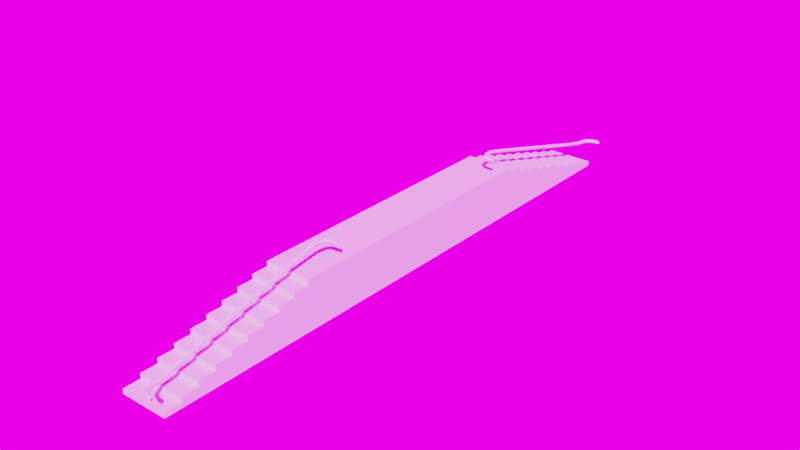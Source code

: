 # Source: stairs.blend  (saved by Blender 2.80.75; exported with 4.5.12 LTS)
import bpy
from mathutils import Matrix  # noqa: F401  (used for matrix-valued properties, if any)

bpy.ops.wm.read_factory_settings(use_empty=True)
scene = bpy.context.scene
scene.name = 'Scene'

# ---- images (referenced by path relative to the original .blend; pixels are not part of the script)
import os
ASSET_DIR = os.environ.get("B2B_ASSET_DIR", "")  # directory of the original .blend (textures are referenced by path, not embedded)
HERE = os.path.dirname(os.path.abspath(__file__))  # packed textures are extracted next to this script under _unpacked/

def load_image(name, relpath, width, height, colorspace="sRGB"):
    """Load a texture the original file referenced (path relative to the .blend, or extracted next to this script)."""
    p = next((c for c in (os.path.join(HERE, relpath), os.path.join(ASSET_DIR, relpath)) if relpath and os.path.exists(c)), "")
    if p:
        img = bpy.data.images.load(p, check_existing=True)
        img.name = name
    else:  # same state as the original file: an image datablock whose file is absent (Cycles renders it pink)
        img = bpy.data.images.new(name, width, height)
        img.source = "FILE"
        img.filepath = "//" + (relpath or name)
    img.colorspace_settings.name = colorspace
    return img
img_night_exr = load_image('night.exr', 'night.exr', 1024, 1024, 'Linear Rec.709')

# ---- materials (node trees are filled in below, after node groups)
mat_stairs = bpy.data.materials.new('stairs')
mat_railing = bpy.data.materials.new('railing')

# ---- material node trees
mat_stairs.use_nodes = True; mat_stairs.node_tree.nodes.clear()
_N = mat_stairs.node_tree.nodes; _L = mat_stairs.node_tree.links
n0 = _N.new('ShaderNodeOutputMaterial'); n0.name = 'Material Output'; n0.location = (300, 300)
n1 = _N.new('ShaderNodeBsdfPrincipled'); n1.name = 'Principled BSDF'; n1.location = (10, 300)
n1.distribution = 'GGX'
n1.subsurface_method = 'BURLEY'
n1.inputs[3].default_value = 1.45
n1.inputs[27].default_value = (0.0, 0.0, 0.0, 1.0)
n1.inputs[28].default_value = 1.0
_L.new(n1.outputs[0], n0.inputs[0])
n0.is_active_output = True
mat_railing.use_nodes = True; mat_railing.node_tree.nodes.clear()
_N = mat_railing.node_tree.nodes; _L = mat_railing.node_tree.links
n0 = _N.new('ShaderNodeOutputMaterial'); n0.name = 'Material Output'; n0.location = (300, 300)
n1 = _N.new('ShaderNodeBsdfPrincipled'); n1.name = 'Principled BSDF'; n1.location = (10, 300)
n1.distribution = 'GGX'
n1.subsurface_method = 'BURLEY'
n1.inputs[3].default_value = 1.45
n1.inputs[27].default_value = (0.0, 0.0, 0.0, 1.0)
n1.inputs[28].default_value = 1.0
_L.new(n1.outputs[0], n0.inputs[0])
n0.is_active_output = True

# ---- world
world_world_001 = bpy.data.worlds.new('World.001'); scene.world = world_world_001
world_world_001.use_nodes = True; world_world_001.node_tree.nodes.clear()
_N = world_world_001.node_tree.nodes; _L = world_world_001.node_tree.links
n0 = _N.new('ShaderNodeOutputWorld'); n0.name = 'World Output'; n0.location = (300, 300)
n1 = _N.new('ShaderNodeBackground'); n1.name = 'Background'; n1.location = (10, 300)
n1.inputs[1].default_value = 2.5
n2 = _N.new('ShaderNodeTexEnvironment'); n2.name = 'Environment Texture'; n2.location = (-280, 275)
n2.image = img_night_exr
_L.new(n1.outputs[0], n0.inputs[0])
_L.new(n2.outputs[0], n1.inputs[0])
n0.is_active_output = True
world_world_001.color = (0.05088, 0.05088, 0.05088)
world_world_001.use_sun_shadow = False
world_world_001.sun_shadow_jitter_overblur = 0.0

# ---- meshes
me_cube_000 = bpy.data.meshes.new('Cube.000')
me_cube_000.from_pydata([(-0.1944, 2.393, -0.2), (-0.1944, 1.008, 0.2), (0.1944, 2.393, -0.2), (-0.1944, 1.008, -0.2), (0.1944, 1.008, -0.2), (0.1944, 1.008, 0.2), (-0.1944, 1.146, 0.2), (-0.1944, 1.146, 0.16), (-0.1944, 1.285, 0.16), (-0.1944, 1.285, 0.12), (-0.1944, 1.423, 0.12), (-0.1944, 1.423, 0.08001), (-0.1944, 1.562, 0.08001), (-0.1944, 1.562, 0.04001), (-0.1944, 1.7, 0.04001), (-0.1944, 1.7, -2.384e-07), (-0.1944, 1.839, -2.384e-07), (-0.1944, 1.839, -0.04001), (-0.1944, 1.978, -0.04001), (-0.1944, 1.978, -0.08001), (-0.1944, 2.116, -0.08001), (-0.1944, 2.116, -0.12), (-0.1944, 2.255, -0.12), (-0.1944, 2.255, -0.16), (-0.1944, 2.393, -0.16), (0.1944, 1.146, 0.2), (0.1944, 1.146, 0.16), (0.1944, 1.285, 0.16), (0.1944, 1.285, 0.12), (0.1944, 1.423, 0.12), (0.1944, 1.423, 0.08001), (0.1944, 1.562, 0.08001), (0.1944, 1.562, 0.04001), (0.1944, 1.7, 0.04001), (0.1944, 1.7, -2.384e-07), (0.1944, 1.839, -2.384e-07), (0.1944, 1.839, -0.04001), (0.1944, 1.978, -0.04001), (0.1944, 1.978, -0.08001), (0.1944, 2.116, -0.08001), (0.1944, 2.116, -0.12), (0.1944, 2.255, -0.12), (0.1944, 2.255, -0.16), (0.1944, 2.393, -0.16), (0.1944, 0.0, 0.2), (-0.1944, 0.0, 0.2), (-0.1944, 0.0, -0.2), (0.1944, 0.0, -0.2), (0.2243, 0.8725, 0.3778), (0.2243, 0.8877, 0.3778), (0.2243, 0.8953, 0.3646), (0.2243, 0.8877, 0.3515), (0.2243, 0.8725, 0.3515), (0.2243, 0.8649, 0.3646), (0.1702, 0.875, 0.3778), (0.1726, 0.89, 0.3778), (0.1738, 0.8975, 0.3646), (0.1726, 0.89, 0.3515), (0.1702, 0.875, 0.3515), (0.1691, 0.8675, 0.3646), (0.1328, 0.8855, 0.3778), (0.1404, 0.8986, 0.3778), (0.1442, 0.9052, 0.3646), (0.1404, 0.8986, 0.3515), (0.1328, 0.8855, 0.3515), (0.129, 0.8789, 0.3646), (0.1097, 0.9086, 0.3778), (0.1228, 0.9163, 0.3778), (0.1294, 0.9201, 0.3646), (0.1228, 0.9163, 0.3515), (0.1097, 0.9086, 0.3515), (0.1031, 0.9048, 0.3646), (0.09918, 0.9461, 0.3778), (0.1142, 0.9484, 0.3778), (0.1217, 0.9496, 0.3646), (0.1142, 0.9484, 0.3515), (0.09918, 0.9461, 0.3515), (0.09167, 0.9449, 0.3646), (0.09657, 1.002, 0.3776), (0.1118, 1.002, 0.3778), (0.1195, 1.001, 0.3648), (0.1121, 0.9987, 0.3516), (0.09686, 0.9984, 0.3515), (0.08912, 0.9998, 0.3645), (0.09655, 1.156, 0.3394), (0.1118, 1.156, 0.3395), (0.1195, 1.153, 0.3269), (0.1121, 1.15, 0.3141), (0.09688, 1.15, 0.3139), (0.08911, 1.153, 0.3265), (0.09655, 1.488, 0.2489), (0.1118, 1.488, 0.2491), (0.1195, 1.485, 0.2365), (0.1121, 1.481, 0.2237), (0.09688, 1.481, 0.2235), (0.08911, 1.485, 0.2361), (0.09655, 1.879, 0.141), (0.1118, 1.879, 0.1411), (0.1195, 1.876, 0.1285), (0.1121, 1.872, 0.1157), (0.09688, 1.872, 0.1156), (0.08911, 1.876, 0.1282), (0.09655, 2.211, 0.05057), (0.1118, 2.211, 0.05075), (0.1195, 2.207, 0.0381), (0.1121, 2.204, 0.02527), (0.09688, 2.204, 0.02509), (0.08911, 2.207, 0.03774), (0.09651, 2.362, 0.01289), (0.1117, 2.362, 0.01324), (0.1195, 2.36, 0.0003466), (0.1121, 2.358, -0.01289), (0.09694, 2.359, -0.01324), (0.08914, 2.361, -0.0003466), (0.1013, 2.406, 0.01289), (0.116, 2.402, 0.01343), (0.1238, 2.4, 0.0005367), (0.1169, 2.401, -0.01289), (0.1022, 2.405, -0.01343), (0.09444, 2.407, -0.0005367), (0.1169, 2.442, 0.01289), (0.1295, 2.433, 0.01343), (0.1361, 2.429, 0.0005367), (0.1302, 2.433, -0.01289), (0.1176, 2.441, -0.01343), (0.111, 2.446, -0.0005367), (0.143, 2.468, 0.01289), (0.1516, 2.455, 0.01343), (0.1561, 2.449, 0.0005367), (0.1521, 2.454, -0.01289), (0.1436, 2.467, -0.01343), (0.139, 2.474, -0.0005367), (0.1791, 2.483, 0.01289), (0.183, 2.469, 0.01343), (0.185, 2.461, 0.0005367), (0.1832, 2.468, -0.01289), (0.1793, 2.482, -0.01343), (0.1773, 2.49, -0.0005367), (0.2243, 2.488, 0.01289), (0.2243, 2.473, 0.01343), (0.2243, 2.465, 0.0005367), (0.2243, 2.472, -0.01289), (0.2243, 2.488, -0.01343), (0.2243, 2.496, -0.0005367)], [], [(46, 45, 1, 3), (4, 26, 25, 5), (2, 4, 3, 0), (6, 1, 5, 25), (3, 23, 24, 0), (0, 24, 43, 2), (24, 23, 42, 43), (23, 22, 41, 42), (22, 21, 40, 41), (21, 20, 39, 40), (20, 19, 38, 39), (19, 18, 37, 38), (18, 17, 36, 37), (17, 16, 35, 36), (16, 15, 34, 35), (15, 14, 33, 34), (14, 13, 32, 33), (13, 12, 31, 32), (12, 11, 30, 31), (11, 10, 29, 30), (10, 9, 28, 29), (9, 8, 27, 28), (8, 7, 26, 27), (7, 6, 25, 26), (4, 28, 27, 26), (4, 30, 29, 28), (4, 32, 31, 30), (4, 34, 33, 32), (4, 36, 35, 34), (4, 38, 37, 36), (4, 40, 39, 38), (4, 42, 41, 40), (2, 43, 42, 4), (3, 21, 22, 23), (3, 19, 20, 21), (3, 17, 18, 19), (3, 15, 16, 17), (3, 13, 14, 15), (3, 11, 12, 13), (3, 9, 10, 11), (3, 7, 8, 9), (1, 6, 7, 3), (4, 5, 44, 47), (3, 4, 47, 46), (5, 1, 45, 44), (48, 54, 59, 53), (49, 55, 54, 48), (50, 56, 55, 49), (51, 57, 56, 50), (52, 58, 57, 51), (53, 59, 58, 52), (54, 60, 65, 59), (55, 61, 60, 54), (56, 62, 61, 55), (57, 63, 62, 56), (58, 64, 63, 57), (59, 65, 64, 58), (60, 66, 71, 65), (61, 67, 66, 60), (62, 68, 67, 61), (63, 69, 68, 62), (64, 70, 69, 63), (65, 71, 70, 64), (66, 72, 77, 71), (67, 73, 72, 66), (68, 74, 73, 67), (69, 75, 74, 68), (70, 76, 75, 69), (71, 77, 76, 70), (72, 78, 83, 77), (73, 79, 78, 72), (74, 80, 79, 73), (75, 81, 80, 74), (76, 82, 81, 75), (77, 83, 82, 76), (78, 84, 89, 83), (79, 85, 84, 78), (80, 86, 85, 79), (81, 87, 86, 80), (82, 88, 87, 81), (83, 89, 88, 82), (84, 90, 95, 89), (85, 91, 90, 84), (86, 92, 91, 85), (87, 93, 92, 86), (88, 94, 93, 87), (89, 95, 94, 88), (90, 96, 101, 95), (91, 97, 96, 90), (92, 98, 97, 91), (93, 99, 98, 92), (94, 100, 99, 93), (95, 101, 100, 94), (96, 102, 107, 101), (97, 103, 102, 96), (98, 104, 103, 97), (99, 105, 104, 98), (100, 106, 105, 99), (101, 107, 106, 100), (102, 108, 113, 107), (103, 109, 108, 102), (104, 110, 109, 103), (105, 111, 110, 104), (106, 112, 111, 105), (107, 113, 112, 106), (108, 114, 119, 113), (109, 115, 114, 108), (110, 116, 115, 109), (111, 117, 116, 110), (112, 118, 117, 111), (113, 119, 118, 112), (114, 120, 125, 119), (115, 121, 120, 114), (116, 122, 121, 115), (117, 123, 122, 116), (118, 124, 123, 117), (119, 125, 124, 118), (120, 126, 131, 125), (121, 127, 126, 120), (122, 128, 127, 121), (123, 129, 128, 122), (124, 130, 129, 123), (125, 131, 130, 124), (126, 132, 137, 131), (127, 133, 132, 126), (128, 134, 133, 127), (129, 135, 134, 128), (130, 136, 135, 129), (131, 137, 136, 130), (132, 138, 143, 137), (133, 139, 138, 132), (134, 140, 139, 133), (135, 141, 140, 134), (136, 142, 141, 135), (137, 143, 142, 136)])
me_cube_000.polygons.foreach_set('material_index', [0, 0, 0, 0, 0, 0, 0, 0, 0, 0, 0, 0, 0, 0, 0, 0, 0, 0, 0, 0, 0, 0, 0, 0, 0, 0, 0, 0, 0, 0, 0, 0, 0, 0, 0, 0, 0, 0, 0, 0, 0, 0, 0, 0, 0, 1, 1, 1, 1, 1, 1, 1, 1, 1, 1, 1, 1, 1, 1, 1, 1, 1, 1, 1, 1, 1, 1, 1, 1, 1, 1, 1, 1, 1, 1, 1, 1, 1, 1, 1, 1, 1, 1, 1, 1, 1, 1, 1, 1, 1, 1, 1, 1, 1, 1, 1, 1, 1, 1, 1, 1, 1, 1, 1, 1, 1, 1, 1, 1, 1, 1, 1, 1, 1, 1, 1, 1, 1, 1, 1, 1, 1, 1, 1, 1, 1, 1, 1, 1, 1, 1, 1, 1, 1, 1])
_uv = me_cube_000.uv_layers.new(name='UVMap')
_uv.uv.foreach_set('vector', [0.375, 0.125, 0.625, 0.125, 0.625, 0.1667, 0.375, 0.1667, 0.375, 0.5833, 0.6, 0.575, 0.6125, 0.5792, 0.625, 0.5833, 0.375, 0.5, 0.375, 0.5833, 0.125, 0.5833, 0.125, 0.5, 0.6125, 0.25, 0.625, 0.25, 0.625, 0.5, 0.6125, 0.5, 0.375, 0.1667, 0.4, 0.25, 0.3875, 0.25, 0.375, 0.25, 0.375, 0.25, 0.3875, 0.25, 0.3875, 0.5, 0.375, 0.5, 0.3875, 0.25, 0.4, 0.25, 0.4, 0.5, 0.3875, 0.5, 0.4, 0.25, 0.4125, 0.25, 0.4125, 0.5, 0.4, 0.5, 0.4125, 0.25, 0.425, 0.25, 0.425, 0.5, 0.4125, 0.5, 0.425, 0.25, 0.4375, 0.25, 0.4375, 0.5, 0.425, 0.5, 0.4375, 0.25, 0.45, 0.25, 0.45, 0.5, 0.4375, 0.5, 0.45, 0.25, 0.4625, 0.25, 0.4625, 0.5, 0.45, 0.5, 0.4625, 0.25, 0.475, 0.25, 0.475, 0.5, 0.4625, 0.5, 0.475, 0.25, 0.4875, 0.25, 0.4875, 0.5, 0.475, 0.5, 0.4875, 0.25, 0.5, 0.25, 0.5, 0.5, 0.4875, 0.5, 0.5, 0.25, 0.5125, 0.25, 0.5125, 0.5, 0.5, 0.5, 0.5125, 0.25, 0.525, 0.25, 0.525, 0.5, 0.5125, 0.5, 0.525, 0.25, 0.5375, 0.25, 0.5375, 0.5, 0.525, 0.5, 0.5375, 0.25, 0.55, 0.25, 0.55, 0.5, 0.5375, 0.5, 0.55, 0.25, 0.5625, 0.25, 0.5625, 0.5, 0.55, 0.5, 0.5625, 0.25, 0.575, 0.25, 0.575, 0.5, 0.5625, 0.5, 0.575, 0.25, 0.5875, 0.25, 0.5875, 0.5, 0.575, 0.5, 0.5875, 0.25, 0.6, 0.25, 0.6, 0.5, 0.5875, 0.5, 0.6, 0.25, 0.6125, 0.25, 0.6125, 0.5, 0.6, 0.5, 0.375, 0.5833, 0.575, 0.5667, 0.5875, 0.5708, 0.6, 0.575, 0.375, 0.5833, 0.55, 0.5583, 0.5625, 0.5625, 0.575, 0.5667, 0.375, 0.5833, 0.525, 0.55, 0.5375, 0.5542, 0.55, 0.5583, 0.375, 0.5833, 0.5, 0.5417, 0.5125, 0.5458, 0.525, 0.55, 0.375, 0.5833, 0.475, 0.5333, 0.4875, 0.5375, 0.5, 0.5417, 0.375, 0.5833, 0.45, 0.525, 0.4625, 0.5292, 0.475, 0.5333, 0.375, 0.5833, 0.425, 0.5167, 0.4375, 0.5208, 0.45, 0.525, 0.375, 0.5833, 0.4, 0.5083, 0.4125, 0.5125, 0.425, 0.5167, 0.375, 0.5, 0.3875, 0.5042, 0.4, 0.5083, 0.375, 0.5833, 0.375, 0.1667, 0.425, 0.25, 0.4125, 0.25, 0.4, 0.25, 0.375, 0.1667, 0.45, 0.25, 0.4375, 0.25, 0.425, 0.25, 0.375, 0.1667, 0.475, 0.25, 0.4625, 0.25, 0.45, 0.25, 0.375, 0.1667, 0.5, 0.25, 0.4875, 0.25, 0.475, 0.25, 0.375, 0.1667, 0.525, 0.25, 0.5125, 0.25, 0.5, 0.25, 0.375, 0.1667, 0.55, 0.25, 0.5375, 0.25, 0.525, 0.25, 0.375, 0.1667, 0.575, 0.25, 0.5625, 0.25, 0.55, 0.25, 0.375, 0.1667, 0.6, 0.25, 0.5875, 0.25, 0.575, 0.25, 0.625, 0.25, 0.6125, 0.25, 0.6, 0.25, 0.375, 0.1667, 0.375, 0.5833, 0.625, 0.5833, 0.625, 0.625, 0.375, 0.625, 0.125, 0.5833, 0.375, 0.5833, 0.375, 0.625, 0.125, 0.625, 0.625, 0.5833, 0.875, 0.5833, 0.875, 0.625, 0.625, 0.625, 0.0, 0.0, 0.0, 0.0, 0.0, 0.0, 0.0, 0.0, 0.0, 0.0, 0.0, 0.0, 0.0, 0.0, 0.0, 0.0, 0.0, 0.0, 0.0, 0.0, 0.0, 0.0, 0.0, 0.0, 0.0, 0.0, 0.0, 0.0, 0.0, 0.0, 0.0, 0.0, 0.0, 0.0, 0.0, 0.0, 0.0, 0.0, 0.0, 0.0, 0.0, 0.0, 0.0, 0.0, 0.0, 0.0, 0.0, 0.0, 0.0, 0.0, 0.0, 0.0, 0.0, 0.0, 0.0, 0.0, 0.0, 0.0, 0.0, 0.0, 0.0, 0.0, 0.0, 0.0, 0.0, 0.0, 0.0, 0.0, 0.0, 0.0, 0.0, 0.0, 0.0, 0.0, 0.0, 0.0, 0.0, 0.0, 0.0, 0.0, 0.0, 0.0, 0.0, 0.0, 0.0, 0.0, 0.0, 0.0, 0.0, 0.0, 0.0, 0.0, 0.0, 0.0, 0.0, 0.0, 0.0, 0.0, 0.0, 0.0, 0.0, 0.0, 0.0, 0.0, 0.0, 0.0, 0.0, 0.0, 0.0, 0.0, 0.0, 0.0, 0.0, 0.0, 0.0, 0.0, 0.0, 0.0, 0.0, 0.0, 0.0, 0.0, 0.0, 0.0, 0.0, 0.0, 0.0, 0.0, 0.0, 0.0, 0.0, 0.0, 0.0, 0.0, 0.0, 0.0, 0.0, 0.0, 0.0, 0.0, 0.0, 0.0, 0.0, 0.0, 0.0, 0.0, 0.0, 0.0, 0.0, 0.0, 0.0, 0.0, 0.0, 0.0, 0.0, 0.0, 0.0, 0.0, 0.0, 0.0, 0.0, 0.0, 0.0, 0.0, 0.0, 0.0, 0.0, 0.0, 0.0, 0.0, 0.0, 0.0, 0.0, 0.0, 0.0, 0.0, 0.0, 0.0, 0.0, 0.0, 0.0, 0.0, 0.0, 0.0, 0.0, 0.0, 0.0, 0.0, 0.0, 0.0, 0.0, 0.0, 0.0, 0.0, 0.0, 0.0, 0.0, 0.0, 0.0, 0.0, 0.0, 0.0, 0.0, 0.0, 0.0, 0.0, 0.0, 0.0, 0.0, 0.0, 0.0, 0.0, 0.0, 0.0, 0.0, 0.0, 0.0, 0.0, 0.0, 0.0, 0.0, 0.0, 0.0, 0.0, 0.0, 0.0, 0.0, 0.0, 0.0, 0.0, 0.0, 0.0, 0.0, 0.0, 0.0, 0.0, 0.0, 0.0, 0.0, 0.0, 0.0, 0.0, 0.0, 0.0, 0.0, 0.0, 0.0, 0.0, 0.0, 0.0, 0.0, 0.0, 0.0, 0.0, 0.0, 0.0, 0.0, 0.0, 0.0, 0.0, 0.0, 0.0, 0.0, 0.0, 0.0, 0.0, 0.0, 0.0, 0.0, 0.0, 0.0, 0.0, 0.0, 0.0, 0.0, 0.0, 0.0, 0.0, 0.0, 0.0, 0.0, 0.0, 0.0, 0.0, 0.0, 0.0, 0.0, 0.0, 0.0, 0.0, 0.0, 0.0, 0.0, 0.0, 0.0, 0.0, 0.0, 0.0, 0.0, 0.0, 0.0, 0.0, 0.0, 0.0, 0.0, 0.0, 0.0, 0.0, 0.0, 0.0, 0.0, 0.0, 0.0, 0.0, 0.0, 0.0, 0.0, 0.0, 0.0, 0.0, 0.0, 0.0, 0.0, 0.0, 0.0, 0.0, 0.0, 0.0, 0.0, 0.0, 0.0, 0.0, 0.0, 0.0, 0.0, 0.0, 0.0, 0.0, 0.0, 0.0, 0.0, 0.0, 0.0, 0.0, 0.0, 0.0, 0.0, 0.0, 0.0, 0.0, 0.0, 0.0, 0.0, 0.0, 0.0, 0.0, 0.0, 0.0, 0.0, 0.0, 0.0, 0.0, 0.0, 0.0, 0.0, 0.0, 0.0, 0.0, 0.0, 0.0, 0.0, 0.0, 0.0, 0.0, 0.0, 0.0, 0.0, 0.0, 0.0, 0.0, 0.0, 0.0, 0.0, 0.0, 0.0, 0.0, 0.0, 0.0, 0.0, 0.0, 0.0, 0.0, 0.0, 0.0, 0.0, 0.0, 0.0, 0.0, 0.0, 0.0, 0.0, 0.0, 0.0, 0.0, 0.0, 0.0, 0.0, 0.0, 0.0, 0.0, 0.0, 0.0, 0.0, 0.0, 0.0, 0.0, 0.0, 0.0, 0.0, 0.0, 0.0, 0.0, 0.0, 0.0, 0.0, 0.0, 0.0, 0.0, 0.0, 0.0, 0.0, 0.0, 0.0, 0.0, 0.0, 0.0, 0.0, 0.0, 0.0, 0.0, 0.0, 0.0, 0.0, 0.0, 0.0, 0.0, 0.0, 0.0, 0.0, 0.0, 0.0, 0.0, 0.0, 0.0, 0.0, 0.0, 0.0, 0.0, 0.0, 0.0, 0.0, 0.0, 0.0, 0.0, 0.0, 0.0, 0.0, 0.0, 0.0, 0.0, 0.0, 0.0, 0.0, 0.0, 0.0, 0.0, 0.0, 0.0, 0.0, 0.0, 0.0, 0.0, 0.0, 0.0, 0.0, 0.0, 0.0, 0.0, 0.0, 0.0, 0.0, 0.0, 0.0, 0.0, 0.0, 0.0, 0.0, 0.0, 0.0, 0.0, 0.0, 0.0, 0.0, 0.0, 0.0, 0.0, 0.0, 0.0, 0.0, 0.0, 0.0, 0.0, 0.0, 0.0, 0.0, 0.0, 0.0, 0.0, 0.0, 0.0, 0.0, 0.0, 0.0, 0.0, 0.0, 0.0, 0.0, 0.0, 0.0, 0.0, 0.0, 0.0, 0.0, 0.0, 0.0, 0.0, 0.0, 0.0, 0.0, 0.0, 0.0, 0.0, 0.0, 0.0, 0.0, 0.0, 0.0, 0.0, 0.0, 0.0, 0.0, 0.0, 0.0, 0.0, 0.0, 0.0, 0.0, 0.0, 0.0, 0.0, 0.0, 0.0, 0.0, 0.0, 0.0, 0.0, 0.0, 0.0, 0.0, 0.0, 0.0, 0.0, 0.0, 0.0, 0.0, 0.0, 0.0, 0.0, 0.0, 0.0, 0.0, 0.0, 0.0, 0.0, 0.0, 0.0, 0.0, 0.0, 0.0, 0.0, 0.0, 0.0, 0.0, 0.0, 0.0, 0.0, 0.0, 0.0, 0.0, 0.0, 0.0, 0.0, 0.0, 0.0, 0.0, 0.0, 0.0, 0.0, 0.0, 0.0, 0.0, 0.0, 0.0, 0.0, 0.0, 0.0, 0.0, 0.0, 0.0, 0.0, 0.0, 0.0, 0.0, 0.0, 0.0, 0.0, 0.0, 0.0, 0.0, 0.0, 0.0, 0.0, 0.0, 0.0, 0.0, 0.0, 0.0, 0.0, 0.0, 0.0, 0.0, 0.0, 0.0, 0.0, 0.0, 0.0, 0.0, 0.0, 0.0, 0.0, 0.0, 0.0, 0.0, 0.0, 0.0, 0.0, 0.0, 0.0, 0.0, 0.0, 0.0, 0.0, 0.0, 0.0, 0.0, 0.0, 0.0, 0.0, 0.0, 0.0, 0.0, 0.0, 0.0, 0.0, 0.0, 0.0, 0.0, 0.0, 0.0, 0.0, 0.0, 0.0, 0.0, 0.0, 0.0, 0.0, 0.0, 0.0, 0.0, 0.0, 0.0, 0.0, 0.0, 0.0, 0.0, 0.0, 0.0, 0.0, 0.0, 0.0, 0.0, 0.0, 0.0, 0.0, 0.0, 0.0, 0.0, 0.0, 0.0, 0.0, 0.0, 0.0, 0.0, 0.0, 0.0, 0.0, 0.0, 0.0, 0.0, 0.0])
me_cube_000.materials.append(mat_stairs)
me_cube_000.materials.append(mat_railing)
me_cube_000.use_remesh_preserve_volume = False
me_cube_000.use_remesh_preserve_attributes = False
me_cube_000.use_mirror_vertex_groups = False
me_cube_000.update()

# ---- objects
ob_stairs = bpy.data.objects.new('stairs', me_cube_000)

# ---- transforms, parenting, visibility, modifiers, constraints
ob_stairs.location = (0.0, 0.0, 0.0)
ob_stairs.scale = (2.5, 2.5, 2.5)
ob_stairs.lineart.crease_threshold = 0.0
_m = ob_stairs.modifiers.new('Mirror', 'MIRROR')
_m.use_axis = (False, True, False)
_m.use_clip = True

# ---- collection membership
scene.collection.objects.link(ob_stairs)

# ---- scene / render settings (as saved in the file)
scene.frame_start = 1; scene.frame_end = 250; scene.frame_set(74)
scene.render.engine = 'CYCLES'
scene.cycles.use_denoising = False
scene.cycles.samples = 32
scene.cycles.sampling_pattern = 'TABULATED_SOBOL'
scene.cycles.use_adaptive_sampling = False
scene.cycles.use_light_tree = False
scene.view_settings.view_transform = 'Filmic'
bpy.context.view_layer.update()

# ---- added for rendering (the .blend has no active camera and no usable light): camera, sun
cam_auto = bpy.data.cameras.new('AutoCamera')
cam_auto.lens = 50.0
cam_auto.sensor_width = 36.0
cam_auto.clip_end = 1000.0
ob_auto_camera = bpy.data.objects.new('AutoCamera', cam_auto)
scene.collection.objects.link(ob_auto_camera)
ob_auto_camera.location = (11.6979, -13.9925, 9.55053)
ob_auto_camera.rotation_euler = (1.09748, -7.21219e-08, 0.694738)
scene.camera = ob_auto_camera
light_auto_sun = bpy.data.lights.new('AutoSun', 'SUN')
light_auto_sun.energy = 3.0
light_auto_sun.angle = 0.0523599
ob_auto_sun = bpy.data.objects.new('AutoSun', light_auto_sun)
scene.collection.objects.link(ob_auto_sun)
ob_auto_sun.rotation_euler = (0.872665, 0.174533, 0.523599)
bpy.context.view_layer.update()
